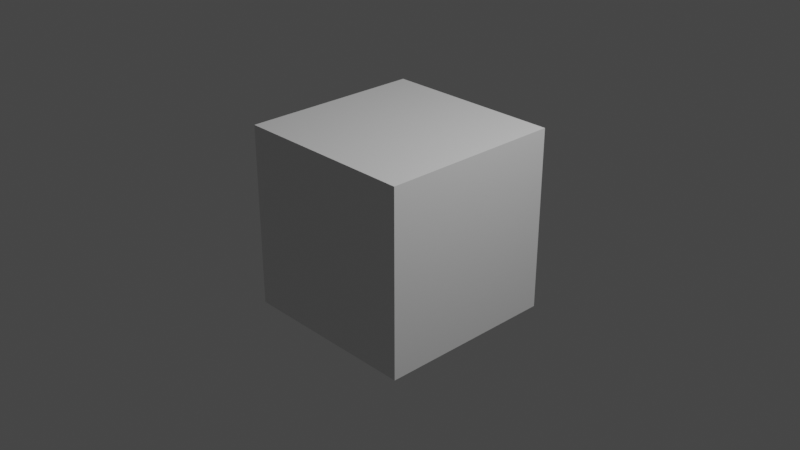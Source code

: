 # Source: blender2_8x86.blend  (saved by Blender 2.80.75; exported with 4.5.12 LTS)
import bpy
from mathutils import Matrix  # noqa: F401  (used for matrix-valued properties, if any)

bpy.ops.wm.read_factory_settings(use_empty=True)
scene = bpy.context.scene
scene.name = 'Scene'

# ---- collections
col_collection = bpy.data.collections.new('Collection'); scene.collection.children.link(col_collection)

# ---- materials (node trees are filled in below, after node groups)
mat_material = bpy.data.materials.new('Material')
mat_material.alpha_threshold = 0.0
mat_material.use_transparent_shadow = False
mat_material.line_color = (0.0, 0.0, 0.0, 1.0)

# ---- material node trees
mat_material.use_nodes = True; mat_material.node_tree.nodes.clear()
_N = mat_material.node_tree.nodes; _L = mat_material.node_tree.links
n0 = _N.new('ShaderNodeOutputMaterial'); n0.name = 'Material Output'; n0.location = (300, 300)
n1 = _N.new('ShaderNodeBsdfPrincipled'); n1.name = 'Principled BSDF'; n1.location = (10, 300)
n1.distribution = 'GGX'
n1.subsurface_method = 'BURLEY'
n1.inputs[2].default_value = 0.4
n1.inputs[3].default_value = 1.45
n1.inputs[27].default_value = (0.0, 0.0, 0.0, 1.0)
n1.inputs[28].default_value = 1.0
_L.new(n1.outputs[0], n0.inputs[0])
n0.is_active_output = True

# ---- world
world_world = bpy.data.worlds.new('World'); scene.world = world_world
world_world.use_nodes = True; world_world.node_tree.nodes.clear()
_N = world_world.node_tree.nodes; _L = world_world.node_tree.links
n0 = _N.new('ShaderNodeOutputWorld'); n0.name = 'World Output'; n0.location = (300, 300)
n1 = _N.new('ShaderNodeBackground'); n1.name = 'Background'; n1.location = (10, 300)
n1.inputs[0].default_value = (0.05088, 0.05088, 0.05088, 1.0)
_L.new(n1.outputs[0], n0.inputs[0])
n0.is_active_output = True
world_world.color = (0.05088, 0.05088, 0.05088)
world_world.use_sun_shadow = False
world_world.sun_shadow_jitter_overblur = 0.0

# ---- cameras
cam_camera = bpy.data.cameras.new('Camera')
cam_camera.clip_end = 100.0
cam_camera.ortho_scale = 7.314

# ---- lights
light_light = bpy.data.lights.new('Light', 'POINT')
light_light.transmission_factor = 0.0
light_light.energy = 1000.0
light_light.shadow_soft_size = 0.1
light_light.shadow_maximum_resolution = 0.006
light_light.use_absolute_resolution = True

# ---- meshes
me_cube = bpy.data.meshes.new('Cube')
me_cube.from_pydata([(1.0, 1.0, 1.0), (1.0, 1.0, -1.0), (1.0, -1.0, 1.0), (1.0, -1.0, -1.0), (-1.0, 1.0, 1.0), (-1.0, 1.0, -1.0), (-1.0, -1.0, 1.0), (-1.0, -1.0, -1.0)], [], [(0, 4, 6, 2), (3, 2, 6, 7), (7, 6, 4, 5), (5, 1, 3, 7), (1, 0, 2, 3), (5, 4, 0, 1)])
_uv = me_cube.uv_layers.new(name='UVMap')
_uv.uv.foreach_set('vector', [0.375, 0.0, 0.625, 0.0, 0.625, 0.25, 0.375, 0.25, 0.375, 0.25, 0.625, 0.25, 0.625, 0.5, 0.375, 0.5, 0.375, 0.5, 0.625, 0.5, 0.625, 0.75, 0.375, 0.75, 0.375, 0.75, 0.625, 0.75, 0.625, 1.0, 0.375, 1.0, 0.125, 0.5, 0.375, 0.5, 0.375, 0.75, 0.125, 0.75, 0.625, 0.5, 0.875, 0.5, 0.875, 0.75, 0.625, 0.75])
me_cube.materials.append(mat_material)
me_cube.use_remesh_preserve_volume = False
me_cube.use_remesh_preserve_attributes = False
me_cube.use_mirror_vertex_groups = False
me_cube.update()

# ---- objects
ob_cube = bpy.data.objects.new('Cube', me_cube)
ob_light = bpy.data.objects.new('Light', light_light)
ob_camera = bpy.data.objects.new('Camera', cam_camera)

# ---- transforms, parenting, visibility, modifiers, constraints
ob_cube.location = (0.0, 0.0, 0.0)
ob_cube.lock_rotations_4d = False
ob_cube.empty_display_type = 'ARROWS'
ob_cube.lineart.crease_threshold = 0.0
ob_light.location = (4.076, 1.005, 5.904)
ob_light.rotation_euler = (0.6503, 0.05522, 1.866)
ob_light.lock_rotations_4d = False
ob_light.empty_display_type = 'ARROWS'
ob_light.color = (0.0, 0.0, 0.0, 0.0)
ob_light.lineart.crease_threshold = 0.0
ob_camera.location = (7.359, -6.926, 4.958)
ob_camera.rotation_euler = (1.109, 0.0, 0.8149)
ob_camera.lock_rotations_4d = False
ob_camera.empty_display_type = 'ARROWS'
ob_camera.color = (0.0, 0.0, 0.0, 0.0)
ob_camera.display_type = 'WIRE'
ob_camera.lineart.crease_threshold = 0.0

# ---- collection membership
col_collection.objects.link(ob_cube)
col_collection.objects.link(ob_light)
col_collection.objects.link(ob_camera)

# ---- scene / render settings (as saved in the file)
scene.camera = ob_camera
scene.frame_start = 1; scene.frame_end = 250; scene.frame_set(1)
scene.render.engine = 'BLENDER_EEVEE_NEXT'
scene.cycles.use_denoising = False
scene.cycles.samples = 128
scene.cycles.sampling_pattern = 'TABULATED_SOBOL'
scene.cycles.use_adaptive_sampling = False
scene.cycles.use_light_tree = False
scene.view_settings.view_transform = 'Filmic'
bpy.context.view_layer.update()
